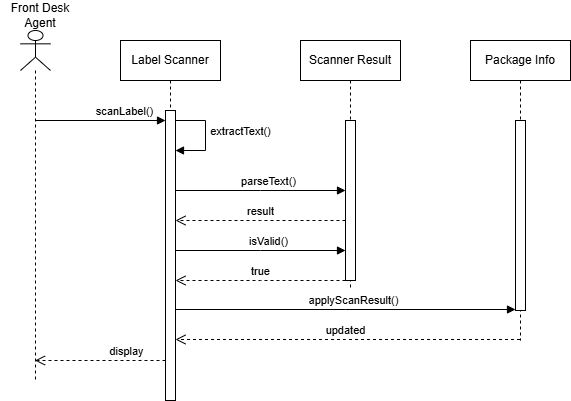

The diagram above was exported from draw.io. Its source (the exported page's mxGraphModel, read from the mxfile embedded in the PNG):
<mxGraphModel dx="773" dy="531" grid="1" gridSize="10" guides="1" tooltips="1" connect="1" arrows="1" fold="1" page="1" pageScale="1" pageWidth="850" pageHeight="1100" math="0" shadow="0">
  <root>
    <mxCell id="0" />
    <mxCell id="1" parent="0" />
    <mxCell id="aM9ryv3xv72pqoxQDRHE-1" parent="1" style="shape=umlLifeline;perimeter=lifelinePerimeter;whiteSpace=wrap;html=1;container=1;dropTarget=0;collapsible=0;recursiveResize=0;outlineConnect=0;portConstraint=eastwest;newEdgeStyle={&quot;edgeStyle&quot;:&quot;sequenceEdgeStyle&quot;,&quot;libavoidRouting&quot;:0,&quot;curved&quot;:0,&quot;rounded&quot;:0};" value="Label Scanner" vertex="1">
      <mxGeometry height="360" width="100" x="180" y="50" as="geometry" />
    </mxCell>
    <mxCell id="aM9ryv3xv72pqoxQDRHE-2" parent="aM9ryv3xv72pqoxQDRHE-1" style="html=1;points=[[0,0,0,0,5],[0,1,0,0,-5],[1,0,0,0,5],[1,1,0,0,-5]];perimeter=orthogonalPerimeter;outlineConnect=0;targetShapes=umlLifeline;portConstraint=eastwest;newEdgeStyle={&quot;edgeStyle&quot;:&quot;sequenceEdgeStyle&quot;,&quot;libavoidRouting&quot;:0,&quot;curved&quot;:0,&quot;rounded&quot;:0};" value="" vertex="1">
      <mxGeometry height="290" width="10" x="45" y="70" as="geometry" />
    </mxCell>
    <mxCell id="aM9ryv3xv72pqoxQDRHE-7" edge="1" parent="aM9ryv3xv72pqoxQDRHE-1" source="aM9ryv3xv72pqoxQDRHE-2" style="html=1;verticalAlign=bottom;endArrow=block;edgeStyle=sequenceEdgeStyle;libavoidRouting=0;curved=0;rounded=0;" target="aM9ryv3xv72pqoxQDRHE-2" value="extractText()">
      <mxGeometry relative="1" x="0.1111" y="35" as="geometry">
        <mxPoint as="offset" />
        <Array as="points">
          <mxPoint x="85" y="80" />
          <mxPoint x="85" y="109.99999999999989" />
        </Array>
        <mxPoint x="155" y="90" as="sourcePoint" />
      </mxGeometry>
    </mxCell>
    <mxCell id="aM9ryv3xv72pqoxQDRHE-5" parent="1" style="shape=umlLifeline;perimeter=lifelinePerimeter;whiteSpace=wrap;html=1;container=1;dropTarget=0;collapsible=0;recursiveResize=0;outlineConnect=0;portConstraint=eastwest;newEdgeStyle={&quot;edgeStyle&quot;:&quot;sequenceEdgeStyle&quot;,&quot;libavoidRouting&quot;:0,&quot;curved&quot;:0,&quot;rounded&quot;:0};" value="Scanner Result" vertex="1">
      <mxGeometry height="250" width="100" x="360" y="50" as="geometry" />
    </mxCell>
    <mxCell id="aM9ryv3xv72pqoxQDRHE-6" parent="aM9ryv3xv72pqoxQDRHE-5" style="html=1;points=[[0,0,0,0,5],[0,1,0,0,-5],[1,0,0,0,5],[1,1,0,0,-5]];perimeter=orthogonalPerimeter;outlineConnect=0;targetShapes=umlLifeline;portConstraint=eastwest;newEdgeStyle={&quot;edgeStyle&quot;:&quot;sequenceEdgeStyle&quot;,&quot;libavoidRouting&quot;:0,&quot;curved&quot;:0,&quot;rounded&quot;:0};" value="" vertex="1">
      <mxGeometry height="160" width="10" x="45" y="80" as="geometry" />
    </mxCell>
    <mxCell id="aM9ryv3xv72pqoxQDRHE-8" edge="1" parent="1" source="aM9ryv3xv72pqoxQDRHE-6" style="html=1;verticalAlign=bottom;endArrow=open;dashed=1;endSize=8;edgeStyle=sequenceEdgeStyle;libavoidRouting=0;curved=0;rounded=0;" target="aM9ryv3xv72pqoxQDRHE-2" value="result">
      <mxGeometry relative="1" as="geometry">
        <Array as="points">
          <mxPoint x="320" y="230" />
        </Array>
        <mxPoint x="335" y="215" as="targetPoint" />
      </mxGeometry>
    </mxCell>
    <mxCell id="gD4PUVSSXI0DM5Xe9KD4-1" parent="1" style="shape=umlLifeline;perimeter=lifelinePerimeter;whiteSpace=wrap;html=1;container=1;dropTarget=0;collapsible=0;recursiveResize=0;outlineConnect=0;portConstraint=eastwest;newEdgeStyle={&quot;edgeStyle&quot;:&quot;sequenceEdgeStyle&quot;,&quot;libavoidRouting&quot;:0,&quot;curved&quot;:0,&quot;rounded&quot;:0};" value="Package Info" vertex="1">
      <mxGeometry height="300" width="100" x="530" y="50" as="geometry" />
    </mxCell>
    <mxCell id="gD4PUVSSXI0DM5Xe9KD4-2" parent="gD4PUVSSXI0DM5Xe9KD4-1" style="html=1;points=[[0,0,0,0,5],[0,1,0,0,-5],[1,0,0,0,5],[1,1,0,0,-5]];perimeter=orthogonalPerimeter;outlineConnect=0;targetShapes=umlLifeline;portConstraint=eastwest;newEdgeStyle={&quot;edgeStyle&quot;:&quot;sequenceEdgeStyle&quot;,&quot;libavoidRouting&quot;:0,&quot;curved&quot;:0,&quot;rounded&quot;:0};" value="" vertex="1">
      <mxGeometry height="190" width="10" x="45" y="80" as="geometry" />
    </mxCell>
    <mxCell id="gD4PUVSSXI0DM5Xe9KD4-9" parent="1" style="shape=umlLifeline;perimeter=lifelinePerimeter;whiteSpace=wrap;html=1;container=1;dropTarget=0;collapsible=0;recursiveResize=0;outlineConnect=0;portConstraint=eastwest;newEdgeStyle={&quot;edgeStyle&quot;:&quot;sequenceEdgeStyle&quot;,&quot;libavoidRouting&quot;:0,&quot;curved&quot;:0,&quot;rounded&quot;:0};participant=umlActor;" value="" vertex="1">
      <mxGeometry height="350" width="30" x="80" y="40" as="geometry" />
    </mxCell>
    <mxCell id="gD4PUVSSXI0DM5Xe9KD4-10" parent="1" style="text;html=1;whiteSpace=wrap;strokeColor=none;fillColor=none;align=center;verticalAlign=middle;rounded=0;" value="Front Desk Agent" vertex="1">
      <mxGeometry height="30" width="80" x="60" y="10" as="geometry" />
    </mxCell>
    <mxCell id="gD4PUVSSXI0DM5Xe9KD4-11" edge="1" parent="1" source="gD4PUVSSXI0DM5Xe9KD4-9" style="html=1;verticalAlign=bottom;endArrow=block;edgeStyle=sequenceEdgeStyle;libavoidRouting=0;curved=0;rounded=0;" target="aM9ryv3xv72pqoxQDRHE-2" value="scanLabel()">
      <mxGeometry relative="1" x="0.3597" as="geometry">
        <Array as="points">
          <mxPoint x="227.25" y="130" />
        </Array>
        <mxPoint x="190" y="130" as="sourcePoint" />
        <mxPoint x="360" y="130" as="targetPoint" />
      </mxGeometry>
    </mxCell>
    <mxCell id="gD4PUVSSXI0DM5Xe9KD4-12" edge="1" parent="1" source="aM9ryv3xv72pqoxQDRHE-2" style="html=1;verticalAlign=bottom;endArrow=open;dashed=1;endSize=8;edgeStyle=sequenceEdgeStyle;libavoidRouting=0;curved=0;rounded=0;" target="gD4PUVSSXI0DM5Xe9KD4-9" value="display">
      <mxGeometry relative="1" x="-0.4046" as="geometry">
        <Array as="points">
          <mxPoint x="150" y="370" />
        </Array>
        <mxPoint x="380" y="330" as="sourcePoint" />
        <mxPoint x="210" y="330" as="targetPoint" />
      </mxGeometry>
    </mxCell>
    <mxCell id="aM9ryv3xv72pqoxQDRHE-9" edge="1" parent="1" source="aM9ryv3xv72pqoxQDRHE-2" style="html=1;verticalAlign=bottom;endArrow=block;edgeStyle=sequenceEdgeStyle;libavoidRouting=0;curved=0;rounded=0;" target="aM9ryv3xv72pqoxQDRHE-6" value="parseText()">
      <mxGeometry relative="1" x="0.0941" as="geometry">
        <Array as="points">
          <mxPoint x="327.4999999999999" y="199.99999999999955" />
        </Array>
        <mxPoint x="240.0000000000001" y="200" as="sourcePoint" />
      </mxGeometry>
    </mxCell>
    <mxCell id="gD4PUVSSXI0DM5Xe9KD4-13" edge="1" parent="1" style="html=1;verticalAlign=bottom;endArrow=open;dashed=1;endSize=8;edgeStyle=sequenceEdgeStyle;libavoidRouting=0;curved=0;rounded=0;" value="true">
      <mxGeometry relative="1" as="geometry">
        <Array as="points">
          <mxPoint x="319.9999999999999" y="290.00000000000045" />
        </Array>
        <mxPoint x="405" y="290.00000000000045" as="sourcePoint" />
        <mxPoint x="235" y="290.00000000000045" as="targetPoint" />
      </mxGeometry>
    </mxCell>
    <mxCell id="gD4PUVSSXI0DM5Xe9KD4-14" edge="1" parent="1" style="html=1;verticalAlign=bottom;endArrow=block;edgeStyle=sequenceEdgeStyle;libavoidRouting=0;curved=0;rounded=0;" value="isValid()">
      <mxGeometry relative="1" x="0.0941" as="geometry">
        <Array as="points">
          <mxPoint x="319.9999999999999" y="260.00000000000045" />
        </Array>
        <mxPoint x="235" y="260.00000000000045" as="sourcePoint" />
        <mxPoint x="405" y="260.00000000000045" as="targetPoint" />
      </mxGeometry>
    </mxCell>
    <mxCell id="gD4PUVSSXI0DM5Xe9KD4-15" edge="1" parent="1" source="gD4PUVSSXI0DM5Xe9KD4-1" style="html=1;verticalAlign=bottom;endArrow=open;dashed=1;endSize=8;edgeStyle=sequenceEdgeStyle;libavoidRouting=0;curved=0;rounded=0;" target="aM9ryv3xv72pqoxQDRHE-2" value="updated">
      <mxGeometry relative="1" x="0.0131" as="geometry">
        <Array as="points">
          <mxPoint x="362.5" y="349" />
        </Array>
        <mxPoint x="490" y="349" as="sourcePoint" />
        <mxPoint x="320" y="349" as="targetPoint" />
      </mxGeometry>
    </mxCell>
    <mxCell id="gD4PUVSSXI0DM5Xe9KD4-16" edge="1" parent="1" source="aM9ryv3xv72pqoxQDRHE-2" style="html=1;verticalAlign=bottom;endArrow=block;edgeStyle=sequenceEdgeStyle;libavoidRouting=0;curved=0;rounded=0;" target="gD4PUVSSXI0DM5Xe9KD4-2" value="applyScanResult()">
      <mxGeometry relative="1" x="0.0471" as="geometry">
        <Array as="points">
          <mxPoint x="362.5" y="319" />
        </Array>
        <mxPoint x="320" y="319" as="sourcePoint" />
        <mxPoint x="490" y="319" as="targetPoint" />
      </mxGeometry>
    </mxCell>
  </root>
</mxGraphModel>